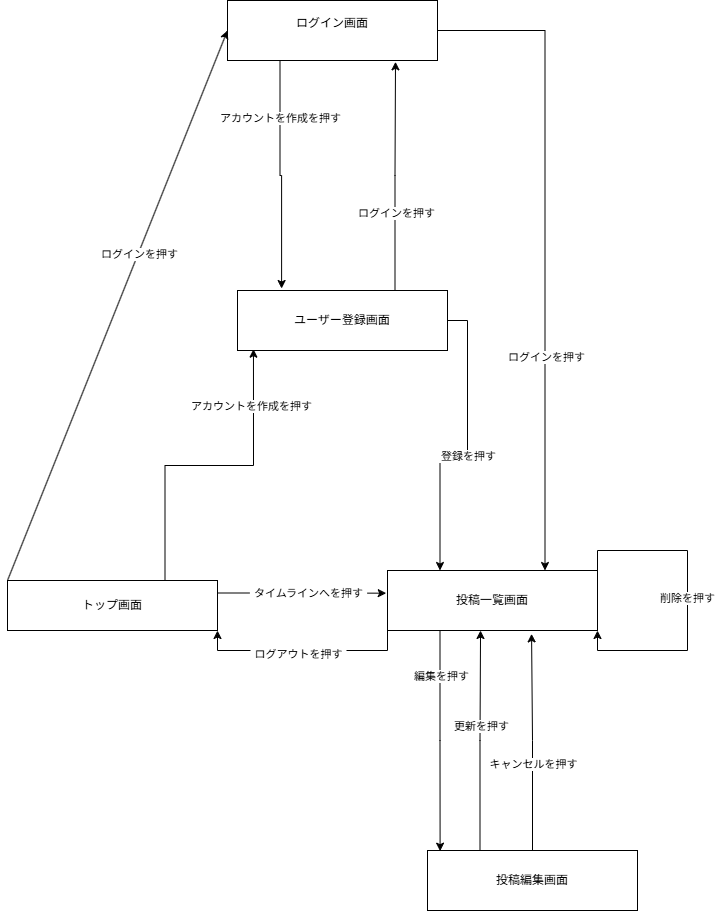

The diagram above was exported from draw.io. Its source (the exported page's mxGraphModel, read from the mxfile embedded in the PNG):
<mxGraphModel dx="776" dy="1174" grid="1" gridSize="10" guides="1" tooltips="1" connect="1" arrows="1" fold="1" page="1" pageScale="1" pageWidth="827" pageHeight="1169" math="0" shadow="0">
  <root>
    <mxCell id="0" />
    <mxCell id="1" parent="0" />
    <mxCell id="-s1PxzetXqYAzT0LEDhd-2" parent="1" style="rounded=0;whiteSpace=wrap;html=1;" value="トップ画面" vertex="1">
      <mxGeometry height="50" width="210" x="20" y="620" as="geometry" />
    </mxCell>
    <mxCell id="-s1PxzetXqYAzT0LEDhd-21" edge="1" parent="1" source="-s1PxzetXqYAzT0LEDhd-4" style="edgeStyle=orthogonalEdgeStyle;rounded=0;orthogonalLoop=1;jettySize=auto;html=1;exitX=1;exitY=0.5;exitDx=0;exitDy=0;entryX=0.75;entryY=0;entryDx=0;entryDy=0;defaultLabelBackgroundColor=page;labelPadding=0 4;" target="-s1PxzetXqYAzT0LEDhd-6">
      <mxGeometry relative="1" as="geometry" />
    </mxCell>
    <mxCell id="-s1PxzetXqYAzT0LEDhd-22" connectable="0" parent="-s1PxzetXqYAzT0LEDhd-21" style="edgeLabel;html=1;align=center;verticalAlign=middle;resizable=0;points=[];inheritText=1;defaultLabelBackgroundColor=page;labelPadding=0 4;" value="ログインを押す" vertex="1">
      <mxGeometry relative="1" x="0.3418" y="1" as="geometry">
        <mxPoint as="offset" />
      </mxGeometry>
    </mxCell>
    <mxCell id="-s1PxzetXqYAzT0LEDhd-4" parent="1" style="rounded=0;whiteSpace=wrap;html=1;" value="ログイン画面&lt;div&gt;&lt;br&gt;&lt;/div&gt;" vertex="1">
      <mxGeometry height="60" width="210" x="240" y="40" as="geometry" />
    </mxCell>
    <mxCell id="-s1PxzetXqYAzT0LEDhd-23" edge="1" parent="1" source="-s1PxzetXqYAzT0LEDhd-5" style="edgeStyle=orthogonalEdgeStyle;rounded=0;orthogonalLoop=1;jettySize=auto;html=1;exitX=1;exitY=0.5;exitDx=0;exitDy=0;entryX=0.25;entryY=0;entryDx=0;entryDy=0;defaultLabelBackgroundColor=page;labelPadding=0 4;" target="-s1PxzetXqYAzT0LEDhd-6">
      <mxGeometry relative="1" as="geometry" />
    </mxCell>
    <mxCell id="-s1PxzetXqYAzT0LEDhd-24" connectable="0" parent="-s1PxzetXqYAzT0LEDhd-23" style="edgeLabel;html=1;align=center;verticalAlign=middle;resizable=0;points=[];inheritText=1;defaultLabelBackgroundColor=page;labelPadding=0 4;" value="登録を押す" vertex="1">
      <mxGeometry relative="1" x="0.0429" as="geometry">
        <mxPoint as="offset" />
      </mxGeometry>
    </mxCell>
    <mxCell id="-s1PxzetXqYAzT0LEDhd-5" parent="1" style="rounded=0;whiteSpace=wrap;html=1;" value="ユーザー登録画面" vertex="1">
      <mxGeometry height="60" width="210" x="250" y="330" as="geometry" />
    </mxCell>
    <mxCell id="-s1PxzetXqYAzT0LEDhd-37" edge="1" parent="1" source="-s1PxzetXqYAzT0LEDhd-6" style="edgeStyle=orthogonalEdgeStyle;rounded=0;orthogonalLoop=1;jettySize=auto;html=1;exitX=0;exitY=1;exitDx=0;exitDy=0;entryX=1;entryY=1;entryDx=0;entryDy=0;defaultLabelBackgroundColor=page;labelPadding=0 4;" target="-s1PxzetXqYAzT0LEDhd-2">
      <mxGeometry relative="1" as="geometry" />
    </mxCell>
    <mxCell id="-s1PxzetXqYAzT0LEDhd-38" connectable="0" parent="-s1PxzetXqYAzT0LEDhd-37" style="edgeLabel;html=1;align=center;verticalAlign=middle;resizable=0;points=[];inheritText=1;defaultLabelBackgroundColor=page;labelPadding=0 4;" value="ログアウトを押す&lt;div&gt;&lt;br&gt;&lt;/div&gt;" vertex="1">
      <mxGeometry relative="1" x="0.1365" y="-1" as="geometry">
        <mxPoint x="9" y="11" as="offset" />
      </mxGeometry>
    </mxCell>
    <mxCell id="-s1PxzetXqYAzT0LEDhd-6" parent="1" style="rounded=0;whiteSpace=wrap;html=1;" value="投稿一覧画面" vertex="1">
      <mxGeometry height="60" width="210" x="400" y="610" as="geometry" />
    </mxCell>
    <mxCell id="-s1PxzetXqYAzT0LEDhd-7" parent="1" style="rounded=0;whiteSpace=wrap;html=1;" value="投稿編集画面" vertex="1">
      <mxGeometry height="60" width="210" x="440" y="890" as="geometry" />
    </mxCell>
    <mxCell id="-s1PxzetXqYAzT0LEDhd-11" edge="1" parent="1" style="endArrow=classic;html=1;rounded=0;defaultLabelBackgroundColor=page;labelPadding=0 4;entryX=0;entryY=0.5;entryDx=0;entryDy=0;" target="-s1PxzetXqYAzT0LEDhd-4" value="">
      <mxGeometry height="50" relative="1" width="50" as="geometry">
        <mxPoint x="20" y="620" as="sourcePoint" />
        <mxPoint x="70" y="570" as="targetPoint" />
      </mxGeometry>
    </mxCell>
    <mxCell id="-s1PxzetXqYAzT0LEDhd-14" connectable="0" parent="-s1PxzetXqYAzT0LEDhd-11" style="edgeLabel;html=1;align=center;verticalAlign=middle;resizable=0;points=[];inheritText=1;defaultLabelBackgroundColor=page;labelPadding=0 4;" value="ログインを押す" vertex="1">
      <mxGeometry relative="1" x="0.1896" y="-1" as="geometry">
        <mxPoint as="offset" />
      </mxGeometry>
    </mxCell>
    <mxCell id="-s1PxzetXqYAzT0LEDhd-17" edge="1" parent="1" source="-s1PxzetXqYAzT0LEDhd-4" style="edgeStyle=orthogonalEdgeStyle;rounded=0;orthogonalLoop=1;jettySize=auto;html=1;exitX=0.25;exitY=1;exitDx=0;exitDy=0;entryX=0.21;entryY=-0.033;entryDx=0;entryDy=0;entryPerimeter=0;defaultLabelBackgroundColor=page;labelPadding=0 4;" target="-s1PxzetXqYAzT0LEDhd-5">
      <mxGeometry relative="1" as="geometry" />
    </mxCell>
    <mxCell id="-s1PxzetXqYAzT0LEDhd-18" connectable="0" parent="-s1PxzetXqYAzT0LEDhd-17" style="edgeLabel;html=1;align=center;verticalAlign=middle;resizable=0;points=[];inheritText=1;defaultLabelBackgroundColor=page;labelPadding=0 4;" value="アカウントを作成を押す" vertex="1">
      <mxGeometry relative="1" x="-0.5064" as="geometry">
        <mxPoint as="offset" />
      </mxGeometry>
    </mxCell>
    <mxCell id="-s1PxzetXqYAzT0LEDhd-19" edge="1" parent="1" source="-s1PxzetXqYAzT0LEDhd-5" style="edgeStyle=orthogonalEdgeStyle;rounded=0;orthogonalLoop=1;jettySize=auto;html=1;exitX=0.75;exitY=0;exitDx=0;exitDy=0;entryX=0.8;entryY=1.022;entryDx=0;entryDy=0;entryPerimeter=0;defaultLabelBackgroundColor=page;labelPadding=0 4;" target="-s1PxzetXqYAzT0LEDhd-4">
      <mxGeometry relative="1" as="geometry" />
    </mxCell>
    <mxCell id="-s1PxzetXqYAzT0LEDhd-20" connectable="0" parent="-s1PxzetXqYAzT0LEDhd-19" style="edgeLabel;html=1;align=center;verticalAlign=middle;resizable=0;points=[];inheritText=1;defaultLabelBackgroundColor=page;labelPadding=0 4;" value="ログインを押す" vertex="1">
      <mxGeometry relative="1" x="-0.3251" y="-1" as="geometry">
        <mxPoint y="-1" as="offset" />
      </mxGeometry>
    </mxCell>
    <mxCell id="-s1PxzetXqYAzT0LEDhd-25" edge="1" parent="1" source="-s1PxzetXqYAzT0LEDhd-2" style="edgeStyle=orthogonalEdgeStyle;rounded=0;orthogonalLoop=1;jettySize=auto;html=1;exitX=0.75;exitY=0;exitDx=0;exitDy=0;entryX=0.076;entryY=0.978;entryDx=0;entryDy=0;entryPerimeter=0;defaultLabelBackgroundColor=page;labelPadding=0 4;" target="-s1PxzetXqYAzT0LEDhd-5">
      <mxGeometry relative="1" as="geometry" />
    </mxCell>
    <mxCell id="-s1PxzetXqYAzT0LEDhd-26" connectable="0" parent="-s1PxzetXqYAzT0LEDhd-25" style="edgeLabel;html=1;align=center;verticalAlign=middle;resizable=0;points=[];inheritText=1;defaultLabelBackgroundColor=page;labelPadding=0 4;" value="アカウントを作成を押す" vertex="1">
      <mxGeometry relative="1" x="0.6436" y="2" as="geometry">
        <mxPoint as="offset" />
      </mxGeometry>
    </mxCell>
    <mxCell id="-s1PxzetXqYAzT0LEDhd-29" edge="1" parent="1" source="-s1PxzetXqYAzT0LEDhd-2" style="edgeStyle=orthogonalEdgeStyle;rounded=0;orthogonalLoop=1;jettySize=auto;html=1;exitX=1;exitY=0.25;exitDx=0;exitDy=0;entryX=-0.006;entryY=0.378;entryDx=0;entryDy=0;entryPerimeter=0;defaultLabelBackgroundColor=page;labelPadding=0 4;" target="-s1PxzetXqYAzT0LEDhd-6">
      <mxGeometry relative="1" as="geometry" />
    </mxCell>
    <mxCell id="-s1PxzetXqYAzT0LEDhd-31" connectable="0" parent="-s1PxzetXqYAzT0LEDhd-29" style="edgeLabel;html=1;align=center;verticalAlign=middle;resizable=0;points=[];inheritText=1;defaultLabelBackgroundColor=page;labelPadding=0 4;" value="タイムラインへを押す&lt;div&gt;&lt;br&gt;&lt;/div&gt;" vertex="1">
      <mxGeometry relative="1" x="-0.6212" y="1" as="geometry">
        <mxPoint x="58" y="8" as="offset" />
      </mxGeometry>
    </mxCell>
    <mxCell id="-s1PxzetXqYAzT0LEDhd-39" edge="1" parent="1" source="-s1PxzetXqYAzT0LEDhd-6" style="edgeStyle=orthogonalEdgeStyle;rounded=0;orthogonalLoop=1;jettySize=auto;html=1;innerLoopWaypoints=1;exitX=1;exitY=0;exitDx=0;exitDy=0;entryX=1;entryY=1;entryDx=0;entryDy=0;defaultLabelBackgroundColor=page;labelPadding=0 4;" target="-s1PxzetXqYAzT0LEDhd-6">
      <mxGeometry relative="1" as="geometry">
        <Array as="points">
          <mxPoint x="610" y="590" />
          <mxPoint x="700" y="590" />
          <mxPoint x="700" y="690" />
          <mxPoint x="610" y="690" />
        </Array>
      </mxGeometry>
    </mxCell>
    <mxCell id="-s1PxzetXqYAzT0LEDhd-40" connectable="0" parent="-s1PxzetXqYAzT0LEDhd-39" style="edgeLabel;html=1;align=center;verticalAlign=middle;resizable=0;points=[];inheritText=1;defaultLabelBackgroundColor=page;labelPadding=0 4;" value="削除を押す" vertex="1">
      <mxGeometry relative="1" x="-0.0167" y="-1" as="geometry">
        <mxPoint as="offset" />
      </mxGeometry>
    </mxCell>
    <mxCell id="-s1PxzetXqYAzT0LEDhd-41" edge="1" parent="1" source="-s1PxzetXqYAzT0LEDhd-6" style="edgeStyle=orthogonalEdgeStyle;rounded=0;orthogonalLoop=1;jettySize=auto;html=1;exitX=0.25;exitY=1;exitDx=0;exitDy=0;entryX=0.06;entryY=0.011;entryDx=0;entryDy=0;entryPerimeter=0;defaultLabelBackgroundColor=page;labelPadding=0 4;" target="-s1PxzetXqYAzT0LEDhd-7">
      <mxGeometry relative="1" as="geometry" />
    </mxCell>
    <mxCell id="-s1PxzetXqYAzT0LEDhd-42" connectable="0" parent="-s1PxzetXqYAzT0LEDhd-41" style="edgeLabel;html=1;align=center;verticalAlign=middle;resizable=0;points=[];inheritText=1;defaultLabelBackgroundColor=page;labelPadding=0 4;" value="編集を押す" vertex="1">
      <mxGeometry relative="1" x="-0.5893" y="1" as="geometry">
        <mxPoint as="offset" />
      </mxGeometry>
    </mxCell>
    <mxCell id="-s1PxzetXqYAzT0LEDhd-48" edge="1" parent="1" source="-s1PxzetXqYAzT0LEDhd-7" style="edgeStyle=orthogonalEdgeStyle;rounded=0;orthogonalLoop=1;jettySize=auto;html=1;exitX=0.25;exitY=0;exitDx=0;exitDy=0;entryX=0.443;entryY=1;entryDx=0;entryDy=0;entryPerimeter=0;defaultLabelBackgroundColor=page;labelPadding=0 4;" target="-s1PxzetXqYAzT0LEDhd-6">
      <mxGeometry relative="1" as="geometry" />
    </mxCell>
    <mxCell id="-s1PxzetXqYAzT0LEDhd-49" connectable="0" parent="-s1PxzetXqYAzT0LEDhd-48" style="edgeLabel;html=1;align=center;verticalAlign=middle;resizable=0;points=[];inheritText=1;defaultLabelBackgroundColor=page;labelPadding=0 4;" value="更新を押す" vertex="1">
      <mxGeometry relative="1" x="0.1353" as="geometry">
        <mxPoint as="offset" />
      </mxGeometry>
    </mxCell>
    <mxCell id="-s1PxzetXqYAzT0LEDhd-50" edge="1" parent="1" source="-s1PxzetXqYAzT0LEDhd-7" style="edgeStyle=orthogonalEdgeStyle;rounded=0;orthogonalLoop=1;jettySize=auto;html=1;exitX=0.5;exitY=0;exitDx=0;exitDy=0;entryX=0.686;entryY=1.056;entryDx=0;entryDy=0;entryPerimeter=0;defaultLabelBackgroundColor=page;labelPadding=0 4;" target="-s1PxzetXqYAzT0LEDhd-6">
      <mxGeometry relative="1" as="geometry" />
    </mxCell>
    <mxCell id="-s1PxzetXqYAzT0LEDhd-51" connectable="0" parent="-s1PxzetXqYAzT0LEDhd-50" style="edgeLabel;html=1;align=center;verticalAlign=middle;resizable=0;points=[];inheritText=1;defaultLabelBackgroundColor=page;labelPadding=0 4;" value="キャンセルを押す" vertex="1">
      <mxGeometry relative="1" x="-0.2032" as="geometry">
        <mxPoint as="offset" />
      </mxGeometry>
    </mxCell>
  </root>
</mxGraphModel>